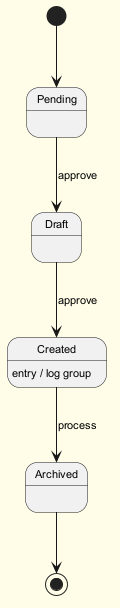

The diagram above was rendered by PlantUML. Its source (embedded in the PNG):
@startuml
skinparam backgroundColor #FFFDE7
skinparam classBackgroundColor #FFF9C4
skinparam classBorderColor #F57F17
skinparam defaultFontSize 11
[*] --> Pending
Pending --> Draft : approve
Draft --> Created : approve
Created --> Archived : process
Created : entry / log group
Archived --> [*]
@enduml